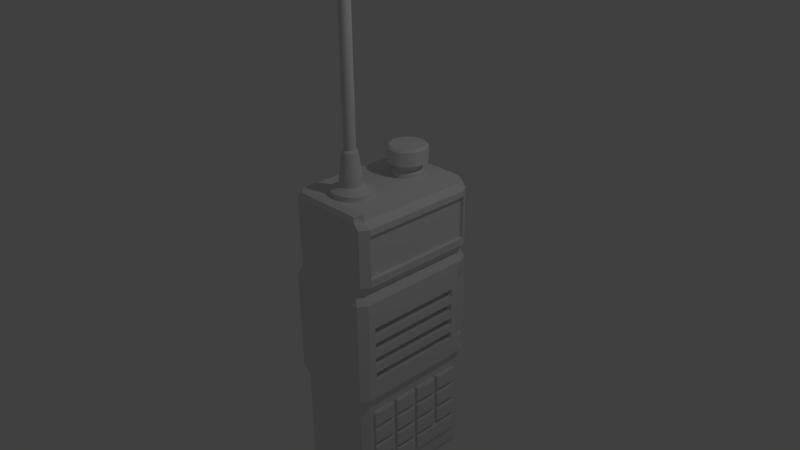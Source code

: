 # Source: radiomilitar.blend  (saved by Blender 2.65.0; exported with 4.5.12 LTS)
import bpy
from mathutils import Matrix  # noqa: F401  (used for matrix-valued properties, if any)

bpy.ops.wm.read_factory_settings(use_empty=True)
scene = bpy.context.scene
scene.name = 'Scene'

# ---- collections
col_collection_1 = bpy.data.collections.new('Collection 1'); scene.collection.children.link(col_collection_1)

# ---- materials (node trees are filled in below, after node groups)
mat_material = bpy.data.materials.new('Material')
mat_material.alpha_threshold = 0.0
mat_material.use_transparent_shadow = False
mat_material.roughness = 0.5
mat_material.line_color = (0.0, 0.0, 0.0, 1.0)

# ---- material node trees

# ---- world
world_world = bpy.data.worlds.new('World'); scene.world = world_world
world_world.color = (0.05088, 0.05088, 0.05088)
world_world.use_sun_shadow = False
world_world.sun_shadow_jitter_overblur = 0.0
world_world.cycles.sampling_method = 'MANUAL'
world_world.cycles.sample_map_resolution = 256

# ---- cameras
cam_camera = bpy.data.cameras.new('Camera')
cam_camera.clip_end = 100.0
cam_camera.lens = 35.0
cam_camera.sensor_width = 32.0
cam_camera.sensor_height = 18.0
cam_camera.ortho_scale = 7.314
cam_camera.dof.focus_distance = 0.0
cam_camera.dof.aperture_fstop = 128.0

# ---- lights
light_lamp = bpy.data.lights.new('Lamp', 'POINT')
light_lamp.transmission_factor = 0.0
light_lamp.cutoff_distance = 30.0
light_lamp.energy = 100.0
light_lamp.shadow_buffer_clip_start = 1.001
light_lamp.shadow_soft_size = 0.1
light_lamp.shadow_maximum_resolution = 0.006
light_lamp.use_absolute_resolution = True
light_lamp.cycles.use_multiple_importance_sampling = False

# ---- meshes
me_cube_003 = bpy.data.meshes.new('Cube.003')
me_cube_003.from_pydata([(-0.4332, -0.1553, -1.0), (-0.4332, 0.6309, -1.0), (1.567, 0.6309, -1.0), (1.567, -0.1553, -1.0), (-0.4332, -0.1553, 1.0), (-0.4332, 0.6309, 1.0), (1.567, 0.6309, 1.0), (1.567, -0.1553, 1.0), (-0.4332, 0.7525, 0.8194), (-0.4332, -0.1553, 0.8194), (1.567, 0.7525, 0.8194), (1.567, -0.1553, 0.8194), (-0.4332, -0.1553, -0.8125), (1.567, -0.1553, -0.8125), (1.567, 0.7525, -0.8125), (-0.4332, 0.7525, -0.8125), (1.402, 0.7425, 1.0), (1.402, 0.7425, -1.0), (1.402, -0.1553, 1.0), (1.402, -0.1553, -1.0), (1.402, 0.8641, 0.8194), (1.402, -0.1553, 0.8194), (1.402, -0.1553, -0.8125), (1.402, 0.8641, -0.8125), (-0.2691, 0.8641, -0.8125), (-0.2691, 0.8641, 0.8194), (-0.2691, -0.1553, 1.0), (-0.2691, 0.7425, -1.0), (-0.2691, -0.1553, -0.8125), (-0.2691, -0.1553, 0.8194), (-0.2691, -0.1553, -1.0), (-0.2691, 0.7425, 1.0), (-2.745, -0.1553, -1.0), (-2.745, 0.6309, -1.0), (-0.7448, 0.6309, -1.0), (-0.7448, -0.1553, -1.0), (-2.745, -0.1553, 1.0), (-2.745, 0.6309, 1.0), (-0.7448, 0.6309, 1.0), (-0.7448, -0.1553, 1.0), (-2.745, 0.7525, 0.8194), (-2.745, -0.1553, 0.8194), (-0.7448, 0.7525, 0.8194), (-0.7448, -0.1553, 0.8194), (-2.745, -0.1553, -0.8125), (-0.7448, -0.1553, -0.8125), (-0.7448, 0.7525, -0.8125), (-2.745, 0.7525, -0.8125), (-0.9093, 0.7425, 1.0), (-0.9093, 0.7425, -1.0), (-0.9093, -0.1553, 1.0), (-0.9093, -0.1553, -1.0), (-0.9093, 0.8641, 0.8194), (-0.9093, -0.1553, 0.8194), (-0.9093, -0.1553, -0.8125), (-0.9093, 0.8641, -0.8125), (-2.581, 0.8641, -0.8125), (-2.581, 0.8641, 0.8194), (-2.581, -0.1553, 1.0), (-2.581, 0.7425, -1.0), (-2.581, -0.1553, -0.8125), (-2.581, -0.1553, 0.8194), (-2.581, -0.1553, -1.0), (-2.581, 0.7425, 1.0), (-5.024, -0.1553, -1.0), (-5.024, 0.6309, -1.0), (-3.024, 0.6309, -1.0), (-3.024, -0.1553, -1.0), (-5.024, -0.1553, 1.0), (-5.024, 0.6309, 1.0), (-3.024, 0.6309, 1.0), (-3.024, -0.1553, 1.0), (-5.024, 0.7525, 0.8194), (-5.024, -0.1553, 0.8194), (-3.024, 0.7525, 0.8194), (-3.024, -0.1553, 0.8194), (-5.024, -0.1553, -0.8125), (-3.024, -0.1553, -0.8125), (-3.024, 0.7525, -0.8125), (-5.024, 0.7525, -0.8125), (-3.189, 0.7425, 1.0), (-3.189, 0.7425, -1.0), (-3.189, -0.1553, 1.0), (-3.189, -0.1553, -1.0), (-3.189, 0.8641, 0.8194), (-3.189, -0.1553, 0.8194), (-3.189, -0.1553, -0.8125), (-3.189, 0.8641, -0.8125), (-4.86, 0.8641, -0.8125), (-4.86, 0.8641, 0.8194), (-4.86, -0.1553, 1.0), (-4.86, 0.7425, -1.0), (-4.86, -0.1553, -0.8125), (-4.86, -0.1553, 0.8194), (-4.86, -0.1553, -1.0), (-4.86, 0.7425, 1.0), (-7.332, -0.1553, -1.0), (-7.332, 0.6309, -1.0), (-5.332, 0.6309, -1.0), (-5.332, -0.1553, -1.0), (-7.332, -0.1553, 1.0), (-7.332, 0.6309, 1.0), (-5.332, 0.6309, 1.0), (-5.332, -0.1553, 1.0), (-7.332, 0.7525, 0.8194), (-7.332, -0.1553, 0.8194), (-5.332, 0.7525, 0.8194), (-5.332, -0.1553, 0.8194), (-7.332, -0.1553, -0.8125), (-5.332, -0.1553, -0.8125), (-5.332, 0.7525, -0.8125), (-7.332, 0.7525, -0.8125), (-5.497, 0.7425, 1.0), (-5.497, 0.7425, -1.0), (-5.497, -0.1553, 1.0), (-5.497, -0.1553, -1.0), (-5.497, 0.8641, 0.8194), (-5.497, -0.1553, 0.8194), (-5.497, -0.1553, -0.8125), (-5.497, 0.8641, -0.8125), (-7.168, 0.8641, -0.8125), (-7.168, 0.8641, 0.8194), (-7.168, -0.1553, 1.0), (-7.168, 0.7425, -1.0), (-7.168, -0.1553, -0.8125), (-7.168, -0.1553, 0.8194), (-7.168, -0.1553, -1.0), (-7.168, 0.7425, 1.0), (-0.4332, -0.1553, -3.45), (-0.4332, 0.6309, -3.45), (1.567, 0.6309, -3.45), (1.567, -0.1553, -3.45), (-0.4332, -0.1553, -1.45), (-0.4332, 0.6309, -1.45), (1.567, 0.6309, -1.45), (1.567, -0.1553, -1.45), (-0.4332, 0.7525, -1.631), (-0.4332, -0.1553, -1.631), (1.567, 0.7525, -1.631), (1.567, -0.1553, -1.631), (-0.4332, -0.1553, -3.263), (1.567, -0.1553, -3.263), (1.567, 0.7525, -3.263), (-0.4332, 0.7525, -3.263), (1.402, 0.7425, -1.45), (1.402, 0.7425, -3.45), (1.402, -0.1553, -1.45), (1.402, -0.1553, -3.45), (1.402, 0.8641, -1.631), (1.402, -0.1553, -1.631), (1.402, -0.1553, -3.263), (1.402, 0.8641, -3.263), (-0.2691, 0.8641, -3.263), (-0.2691, 0.8641, -1.631), (-0.2691, -0.1553, -1.45), (-0.2691, 0.7425, -3.45), (-0.2691, -0.1553, -3.263), (-0.2691, -0.1553, -1.631), (-0.2691, -0.1553, -3.45), (-0.2691, 0.7425, -1.45), (-2.745, -0.1553, -3.45), (-2.745, 0.6309, -3.45), (-0.7448, 0.6309, -3.45), (-0.7448, -0.1553, -3.45), (-2.745, -0.1553, -1.45), (-2.745, 0.6309, -1.45), (-0.7448, 0.6309, -1.45), (-0.7448, -0.1553, -1.45), (-2.745, 0.7525, -1.631), (-2.745, -0.1553, -1.631), (-0.7448, 0.7525, -1.631), (-0.7448, -0.1553, -1.631), (-2.745, -0.1553, -3.263), (-0.7448, -0.1553, -3.263), (-0.7448, 0.7525, -3.263), (-2.745, 0.7525, -3.263), (-0.9093, 0.7425, -1.45), (-0.9093, 0.7425, -3.45), (-0.9093, -0.1553, -1.45), (-0.9093, -0.1553, -3.45), (-0.9093, 0.8641, -1.631), (-0.9093, -0.1553, -1.631), (-0.9093, -0.1553, -3.263), (-0.9093, 0.8641, -3.263), (-2.581, 0.8641, -3.263), (-2.581, 0.8641, -1.631), (-2.581, -0.1553, -1.45), (-2.581, 0.7425, -3.45), (-2.581, -0.1553, -3.263), (-2.581, -0.1553, -1.631), (-2.581, -0.1553, -3.45), (-2.581, 0.7425, -1.45), (-5.024, -0.1553, -3.45), (-5.024, 0.6309, -3.45), (-3.024, 0.6309, -3.45), (-3.024, -0.1553, -3.45), (-5.024, -0.1553, -1.45), (-5.024, 0.6309, -1.45), (-3.024, 0.6309, -1.45), (-3.024, -0.1553, -1.45), (-5.024, 0.7525, -1.631), (-5.024, -0.1553, -1.631), (-3.024, 0.7525, -1.631), (-3.024, -0.1553, -1.631), (-5.024, -0.1553, -3.263), (-3.024, -0.1553, -3.263), (-3.024, 0.7525, -3.263), (-5.024, 0.7525, -3.263), (-3.189, 0.7425, -1.45), (-3.189, 0.7425, -3.45), (-3.189, -0.1553, -1.45), (-3.189, -0.1553, -3.45), (-3.189, 0.8641, -1.631), (-3.189, -0.1553, -1.631), (-3.189, -0.1553, -3.263), (-3.189, 0.8641, -3.263), (-4.86, 0.8641, -3.263), (-4.86, 0.8641, -1.631), (-4.86, -0.1553, -1.45), (-4.86, 0.7425, -3.45), (-4.86, -0.1553, -3.263), (-4.86, -0.1553, -1.631), (-4.86, -0.1553, -3.45), (-4.86, 0.7425, -1.45), (-7.332, -0.1553, -3.45), (-7.332, 0.6309, -3.45), (-5.332, 0.6309, -3.45), (-5.332, -0.1553, -3.45), (-7.332, -0.1553, -1.45), (-7.332, 0.6309, -1.45), (-5.332, 0.6309, -1.45), (-5.332, -0.1553, -1.45), (-7.332, 0.7525, -1.631), (-7.332, -0.1553, -1.631), (-5.332, 0.7525, -1.631), (-5.332, -0.1553, -1.631), (-7.332, -0.1553, -3.263), (-5.332, -0.1553, -3.263), (-5.332, 0.7525, -3.263), (-7.332, 0.7525, -3.263), (-5.497, 0.7425, -1.45), (-5.497, 0.7425, -3.45), (-5.497, -0.1553, -1.45), (-5.497, -0.1553, -3.45), (-5.497, 0.8641, -1.631), (-5.497, -0.1553, -1.631), (-5.497, -0.1553, -3.263), (-5.497, 0.8641, -3.263), (-7.168, 0.8641, -3.263), (-7.168, 0.8641, -1.631), (-7.168, -0.1553, -1.45), (-7.168, 0.7425, -3.45), (-7.168, -0.1553, -3.263), (-7.168, -0.1553, -1.631), (-7.168, -0.1553, -3.45), (-7.168, 0.7425, -1.45), (-0.4332, -0.1553, -5.86), (-0.4332, 0.6309, -5.86), (1.567, 0.6309, -5.86), (1.567, -0.1553, -5.86), (-0.4332, -0.1553, -3.86), (-0.4332, 0.6309, -3.86), (1.567, 0.6309, -3.86), (1.567, -0.1553, -3.86), (-0.4332, 0.7525, -4.04), (-0.4332, -0.1553, -4.04), (1.567, 0.7525, -4.04), (1.567, -0.1553, -4.04), (-0.4332, -0.1553, -5.672), (1.567, -0.1553, -5.672), (1.567, 0.7525, -5.672), (-0.4332, 0.7525, -5.672), (1.402, 0.7425, -3.86), (1.402, 0.7425, -5.86), (1.402, -0.1553, -3.86), (1.402, -0.1553, -5.86), (1.402, 0.8641, -4.04), (1.402, -0.1553, -4.04), (1.402, -0.1553, -5.672), (1.402, 0.8641, -5.672), (-0.2691, 0.8641, -5.672), (-0.2691, 0.8641, -4.04), (-0.2691, -0.1553, -3.86), (-0.2691, 0.7425, -5.86), (-0.2691, -0.1553, -5.672), (-0.2691, -0.1553, -4.04), (-0.2691, -0.1553, -5.86), (-0.2691, 0.7425, -3.86), (-2.745, -0.1553, -5.86), (-2.745, 0.6309, -5.86), (-0.7448, 0.6309, -5.86), (-0.7448, -0.1553, -5.86), (-2.745, -0.1553, -3.86), (-2.745, 0.6309, -3.86), (-0.7448, 0.6309, -3.86), (-0.7448, -0.1553, -3.86), (-2.745, 0.7525, -4.04), (-2.745, -0.1553, -4.04), (-0.7448, 0.7525, -4.04), (-0.7448, -0.1553, -4.04), (-2.745, -0.1553, -5.672), (-0.7448, -0.1553, -5.672), (-0.7448, 0.7525, -5.672), (-2.745, 0.7525, -5.672), (-0.9093, 0.7425, -3.86), (-0.9093, 0.7425, -5.86), (-0.9093, -0.1553, -3.86), (-0.9093, -0.1553, -5.86), (-0.9093, 0.8641, -4.04), (-0.9093, -0.1553, -4.04), (-0.9093, -0.1553, -5.672), (-0.9093, 0.8641, -5.672), (-2.581, 0.8641, -5.672), (-2.581, 0.8641, -4.04), (-2.581, -0.1553, -3.86), (-2.581, 0.7425, -5.86), (-2.581, -0.1553, -5.672), (-2.581, -0.1553, -4.04), (-2.581, -0.1553, -5.86), (-2.581, 0.7425, -3.86), (-5.024, -0.1553, -5.86), (-5.024, 0.6309, -5.86), (-3.024, 0.6309, -5.86), (-3.024, -0.1553, -5.86), (-5.024, -0.1553, -3.86), (-5.024, 0.6309, -3.86), (-3.024, 0.6309, -3.86), (-3.024, -0.1553, -3.86), (-5.024, 0.7525, -4.04), (-5.024, -0.1553, -4.04), (-3.024, 0.7525, -4.04), (-3.024, -0.1553, -4.04), (-5.024, -0.1553, -5.672), (-3.024, -0.1553, -5.672), (-3.024, 0.7525, -5.672), (-5.024, 0.7525, -5.672), (-3.189, 0.7425, -3.86), (-3.189, 0.7425, -5.86), (-3.189, -0.1553, -3.86), (-3.189, -0.1553, -5.86), (-3.189, 0.8641, -4.04), (-3.189, -0.1553, -4.04), (-3.189, -0.1553, -5.672), (-3.189, 0.8641, -5.672), (-4.86, 0.8641, -5.672), (-4.86, 0.8641, -4.04), (-4.86, -0.1553, -3.86), (-4.86, 0.7425, -5.86), (-4.86, -0.1553, -5.672), (-4.86, -0.1553, -4.04), (-4.86, -0.1553, -5.86), (-4.86, 0.7425, -3.86), (-7.332, -0.1553, -5.86), (-7.332, 0.6309, -5.86), (-5.332, 0.6309, -5.86), (-5.332, -0.1553, -5.86), (-7.332, -0.1553, -3.86), (-7.332, 0.6309, -3.86), (-5.332, 0.6309, -3.86), (-5.332, -0.1553, -3.86), (-7.332, 0.7525, -4.04), (-7.332, -0.1553, -4.04), (-5.332, 0.7525, -4.04), (-5.332, -0.1553, -4.04), (-7.332, -0.1553, -5.672), (-5.332, -0.1553, -5.672), (-5.332, 0.7525, -5.672), (-7.332, 0.7525, -5.672), (-5.497, 0.7425, -3.86), (-5.497, 0.7425, -5.86), (-5.497, -0.1553, -3.86), (-5.497, -0.1553, -5.86), (-5.497, 0.8641, -4.04), (-5.497, -0.1553, -4.04), (-5.497, -0.1553, -5.672), (-5.497, 0.8641, -5.672), (-7.168, 0.8641, -5.672), (-7.168, 0.8641, -4.04), (-7.168, -0.1553, -3.86), (-7.168, 0.7425, -5.86), (-7.168, -0.1553, -5.672), (-7.168, -0.1553, -4.04), (-7.168, -0.1553, -5.86), (-7.168, 0.7425, -3.86), (-0.4332, -0.1553, -8.235), (-0.4332, 0.6309, -8.235), (1.567, 0.6309, -8.235), (1.567, -0.1553, -8.235), (-0.4332, -0.1553, -6.235), (-0.4332, 0.6309, -6.235), (1.567, 0.6309, -6.235), (1.567, -0.1553, -6.235), (-0.4332, 0.7525, -6.415), (-0.4332, -0.1553, -6.415), (1.567, 0.7525, -6.415), (1.567, -0.1553, -6.415), (-0.4332, -0.1553, -8.047), (1.567, -0.1553, -8.047), (1.567, 0.7525, -8.047), (-0.4332, 0.7525, -8.047), (1.402, 0.7425, -6.235), (1.402, 0.7425, -8.235), (1.402, -0.1553, -6.235), (1.402, -0.1553, -8.235), (1.402, 0.8641, -6.415), (1.402, -0.1553, -6.415), (1.402, -0.1553, -8.047), (1.402, 0.8641, -8.047), (-0.2691, 0.8641, -8.047), (-0.2691, 0.8641, -6.415), (-0.2691, -0.1553, -6.235), (-0.2691, 0.7425, -8.235), (-0.2691, -0.1553, -8.047), (-0.2691, -0.1553, -6.415), (-0.2691, -0.1553, -8.235), (-0.2691, 0.7425, -6.235), (-2.745, -0.1553, -8.235), (-2.745, 0.6309, -8.235), (-0.7448, 0.6309, -8.235), (-0.7448, -0.1553, -8.235), (-2.745, -0.1553, -6.235), (-2.745, 0.6309, -6.235), (-0.7448, 0.6309, -6.235), (-0.7448, -0.1553, -6.235), (-2.745, 0.7525, -6.415), (-2.745, -0.1553, -6.415), (-0.7448, 0.7525, -6.415), (-0.7448, -0.1553, -6.415), (-2.745, -0.1553, -8.047), (-0.7448, -0.1553, -8.047), (-0.7448, 0.7525, -8.047), (-2.745, 0.7525, -8.047), (-0.9093, 0.7425, -6.235), (-0.9093, 0.7425, -8.235), (-0.9093, -0.1553, -6.235), (-0.9093, -0.1553, -8.235), (-0.9093, 0.8641, -6.415), (-0.9093, -0.1553, -6.415), (-0.9093, -0.1553, -8.047), (-0.9093, 0.8641, -8.047), (-2.581, 0.8641, -8.047), (-2.581, 0.8641, -6.415), (-2.581, -0.1553, -6.235), (-2.581, 0.7425, -8.235), (-2.581, -0.1553, -8.047), (-2.581, -0.1553, -6.415), (-2.581, -0.1553, -8.235), (-2.581, 0.7425, -6.235), (-7.283, -0.1553, -8.235), (-7.283, 0.6309, -8.235), (-3.053, 0.6309, -8.235), (-3.053, -0.1553, -8.235), (-7.283, -0.1553, -6.235), (-7.283, 0.6309, -6.235), (-3.053, 0.6309, -6.235), (-3.053, -0.1553, -6.235), (-7.283, 0.7525, -6.415), (-7.283, -0.1553, -6.415), (-3.053, 0.7525, -6.415), (-3.053, -0.1553, -6.415), (-7.283, -0.1553, -8.047), (-3.053, -0.1553, -8.047), (-3.053, 0.7525, -8.047), (-7.283, 0.7525, -8.047), (-3.4, 0.7425, -6.235), (-3.4, 0.7425, -8.235), (-3.4, -0.1553, -6.235), (-3.4, -0.1553, -8.235), (-3.4, 0.8641, -6.415), (-3.4, -0.1553, -6.415), (-3.4, -0.1553, -8.047), (-3.4, 0.8641, -8.047), (-6.935, 0.8641, -8.047), (-6.935, 0.8641, -6.415), (-6.935, -0.1553, -6.235), (-6.935, 0.7425, -8.235), (-6.935, -0.1553, -8.047), (-6.935, -0.1553, -6.415), (-6.935, -0.1553, -8.235), (-6.935, 0.7425, -6.235)], [], [(12, 15, 1, 0), (23, 14, 2, 17), (14, 13, 3, 2), (28, 12, 0, 30), (19, 17, 2, 3), (26, 31, 5, 4), (4, 5, 8, 9), (16, 6, 10, 20), (6, 7, 11, 10), (26, 4, 9, 29), (10, 11, 13, 14), (29, 9, 12, 28), (20, 10, 14, 23), (9, 8, 15, 12), (24, 23, 17, 27), (13, 22, 19, 3), (30, 27, 17, 19), (7, 6, 16, 18), (31, 16, 20, 25), (7, 18, 21, 11), (11, 21, 22, 13), (25, 20, 23, 24), (8, 25, 24, 15), (22, 28, 30, 19), (21, 29, 28, 22), (18, 26, 29, 21), (18, 16, 31, 26), (15, 24, 27, 1), (5, 31, 25, 8), (0, 1, 27, 30), (44, 47, 33, 32), (55, 46, 34, 49), (46, 45, 35, 34), (60, 44, 32, 62), (51, 49, 34, 35), (58, 63, 37, 36), (36, 37, 40, 41), (48, 38, 42, 52), (38, 39, 43, 42), (58, 36, 41, 61), (42, 43, 45, 46), (61, 41, 44, 60), (52, 42, 46, 55), (41, 40, 47, 44), (56, 55, 49, 59), (45, 54, 51, 35), (62, 59, 49, 51), (39, 38, 48, 50), (63, 48, 52, 57), (39, 50, 53, 43), (43, 53, 54, 45), (57, 52, 55, 56), (40, 57, 56, 47), (54, 60, 62, 51), (53, 61, 60, 54), (50, 58, 61, 53), (50, 48, 63, 58), (47, 56, 59, 33), (37, 63, 57, 40), (32, 33, 59, 62), (76, 79, 65, 64), (87, 78, 66, 81), (78, 77, 67, 66), (92, 76, 64, 94), (83, 81, 66, 67), (90, 95, 69, 68), (68, 69, 72, 73), (80, 70, 74, 84), (70, 71, 75, 74), (90, 68, 73, 93), (74, 75, 77, 78), (93, 73, 76, 92), (84, 74, 78, 87), (73, 72, 79, 76), (88, 87, 81, 91), (77, 86, 83, 67), (94, 91, 81, 83), (71, 70, 80, 82), (95, 80, 84, 89), (71, 82, 85, 75), (75, 85, 86, 77), (89, 84, 87, 88), (72, 89, 88, 79), (86, 92, 94, 83), (85, 93, 92, 86), (82, 90, 93, 85), (82, 80, 95, 90), (79, 88, 91, 65), (69, 95, 89, 72), (64, 65, 91, 94), (108, 111, 97, 96), (119, 110, 98, 113), (110, 109, 99, 98), (124, 108, 96, 126), (115, 113, 98, 99), (122, 127, 101, 100), (100, 101, 104, 105), (112, 102, 106, 116), (102, 103, 107, 106), (122, 100, 105, 125), (106, 107, 109, 110), (125, 105, 108, 124), (116, 106, 110, 119), (105, 104, 111, 108), (120, 119, 113, 123), (109, 118, 115, 99), (126, 123, 113, 115), (103, 102, 112, 114), (127, 112, 116, 121), (103, 114, 117, 107), (107, 117, 118, 109), (121, 116, 119, 120), (104, 121, 120, 111), (118, 124, 126, 115), (117, 125, 124, 118), (114, 122, 125, 117), (114, 112, 127, 122), (111, 120, 123, 97), (101, 127, 121, 104), (96, 97, 123, 126), (140, 143, 129, 128), (151, 142, 130, 145), (142, 141, 131, 130), (156, 140, 128, 158), (147, 145, 130, 131), (154, 159, 133, 132), (132, 133, 136, 137), (144, 134, 138, 148), (134, 135, 139, 138), (154, 132, 137, 157), (138, 139, 141, 142), (157, 137, 140, 156), (148, 138, 142, 151), (137, 136, 143, 140), (152, 151, 145, 155), (141, 150, 147, 131), (158, 155, 145, 147), (135, 134, 144, 146), (159, 144, 148, 153), (135, 146, 149, 139), (139, 149, 150, 141), (153, 148, 151, 152), (136, 153, 152, 143), (150, 156, 158, 147), (149, 157, 156, 150), (146, 154, 157, 149), (146, 144, 159, 154), (143, 152, 155, 129), (133, 159, 153, 136), (128, 129, 155, 158), (172, 175, 161, 160), (183, 174, 162, 177), (174, 173, 163, 162), (188, 172, 160, 190), (179, 177, 162, 163), (186, 191, 165, 164), (164, 165, 168, 169), (176, 166, 170, 180), (166, 167, 171, 170), (186, 164, 169, 189), (170, 171, 173, 174), (189, 169, 172, 188), (180, 170, 174, 183), (169, 168, 175, 172), (184, 183, 177, 187), (173, 182, 179, 163), (190, 187, 177, 179), (167, 166, 176, 178), (191, 176, 180, 185), (167, 178, 181, 171), (171, 181, 182, 173), (185, 180, 183, 184), (168, 185, 184, 175), (182, 188, 190, 179), (181, 189, 188, 182), (178, 186, 189, 181), (178, 176, 191, 186), (175, 184, 187, 161), (165, 191, 185, 168), (160, 161, 187, 190), (204, 207, 193, 192), (215, 206, 194, 209), (206, 205, 195, 194), (220, 204, 192, 222), (211, 209, 194, 195), (218, 223, 197, 196), (196, 197, 200, 201), (208, 198, 202, 212), (198, 199, 203, 202), (218, 196, 201, 221), (202, 203, 205, 206), (221, 201, 204, 220), (212, 202, 206, 215), (201, 200, 207, 204), (216, 215, 209, 219), (205, 214, 211, 195), (222, 219, 209, 211), (199, 198, 208, 210), (223, 208, 212, 217), (199, 210, 213, 203), (203, 213, 214, 205), (217, 212, 215, 216), (200, 217, 216, 207), (214, 220, 222, 211), (213, 221, 220, 214), (210, 218, 221, 213), (210, 208, 223, 218), (207, 216, 219, 193), (197, 223, 217, 200), (192, 193, 219, 222), (236, 239, 225, 224), (247, 238, 226, 241), (238, 237, 227, 226), (252, 236, 224, 254), (243, 241, 226, 227), (250, 255, 229, 228), (228, 229, 232, 233), (240, 230, 234, 244), (230, 231, 235, 234), (250, 228, 233, 253), (234, 235, 237, 238), (253, 233, 236, 252), (244, 234, 238, 247), (233, 232, 239, 236), (248, 247, 241, 251), (237, 246, 243, 227), (254, 251, 241, 243), (231, 230, 240, 242), (255, 240, 244, 249), (231, 242, 245, 235), (235, 245, 246, 237), (249, 244, 247, 248), (232, 249, 248, 239), (246, 252, 254, 243), (245, 253, 252, 246), (242, 250, 253, 245), (242, 240, 255, 250), (239, 248, 251, 225), (229, 255, 249, 232), (224, 225, 251, 254), (268, 271, 257, 256), (279, 270, 258, 273), (270, 269, 259, 258), (284, 268, 256, 286), (275, 273, 258, 259), (282, 287, 261, 260), (260, 261, 264, 265), (272, 262, 266, 276), (262, 263, 267, 266), (282, 260, 265, 285), (266, 267, 269, 270), (285, 265, 268, 284), (276, 266, 270, 279), (265, 264, 271, 268), (280, 279, 273, 283), (269, 278, 275, 259), (286, 283, 273, 275), (263, 262, 272, 274), (287, 272, 276, 281), (263, 274, 277, 267), (267, 277, 278, 269), (281, 276, 279, 280), (264, 281, 280, 271), (278, 284, 286, 275), (277, 285, 284, 278), (274, 282, 285, 277), (274, 272, 287, 282), (271, 280, 283, 257), (261, 287, 281, 264), (256, 257, 283, 286), (300, 303, 289, 288), (311, 302, 290, 305), (302, 301, 291, 290), (316, 300, 288, 318), (307, 305, 290, 291), (314, 319, 293, 292), (292, 293, 296, 297), (304, 294, 298, 308), (294, 295, 299, 298), (314, 292, 297, 317), (298, 299, 301, 302), (317, 297, 300, 316), (308, 298, 302, 311), (297, 296, 303, 300), (312, 311, 305, 315), (301, 310, 307, 291), (318, 315, 305, 307), (295, 294, 304, 306), (319, 304, 308, 313), (295, 306, 309, 299), (299, 309, 310, 301), (313, 308, 311, 312), (296, 313, 312, 303), (310, 316, 318, 307), (309, 317, 316, 310), (306, 314, 317, 309), (306, 304, 319, 314), (303, 312, 315, 289), (293, 319, 313, 296), (288, 289, 315, 318), (332, 335, 321, 320), (343, 334, 322, 337), (334, 333, 323, 322), (348, 332, 320, 350), (339, 337, 322, 323), (346, 351, 325, 324), (324, 325, 328, 329), (336, 326, 330, 340), (326, 327, 331, 330), (346, 324, 329, 349), (330, 331, 333, 334), (349, 329, 332, 348), (340, 330, 334, 343), (329, 328, 335, 332), (344, 343, 337, 347), (333, 342, 339, 323), (350, 347, 337, 339), (327, 326, 336, 338), (351, 336, 340, 345), (327, 338, 341, 331), (331, 341, 342, 333), (345, 340, 343, 344), (328, 345, 344, 335), (342, 348, 350, 339), (341, 349, 348, 342), (338, 346, 349, 341), (338, 336, 351, 346), (335, 344, 347, 321), (325, 351, 345, 328), (320, 321, 347, 350), (364, 367, 353, 352), (375, 366, 354, 369), (366, 365, 355, 354), (380, 364, 352, 382), (371, 369, 354, 355), (378, 383, 357, 356), (356, 357, 360, 361), (368, 358, 362, 372), (358, 359, 363, 362), (378, 356, 361, 381), (362, 363, 365, 366), (381, 361, 364, 380), (372, 362, 366, 375), (361, 360, 367, 364), (376, 375, 369, 379), (365, 374, 371, 355), (382, 379, 369, 371), (359, 358, 368, 370), (383, 368, 372, 377), (359, 370, 373, 363), (363, 373, 374, 365), (377, 372, 375, 376), (360, 377, 376, 367), (374, 380, 382, 371), (373, 381, 380, 374), (370, 378, 381, 373), (370, 368, 383, 378), (367, 376, 379, 353), (357, 383, 377, 360), (352, 353, 379, 382), (396, 399, 385, 384), (407, 398, 386, 401), (398, 397, 387, 386), (412, 396, 384, 414), (403, 401, 386, 387), (410, 415, 389, 388), (388, 389, 392, 393), (400, 390, 394, 404), (390, 391, 395, 394), (410, 388, 393, 413), (394, 395, 397, 398), (413, 393, 396, 412), (404, 394, 398, 407), (393, 392, 399, 396), (408, 407, 401, 411), (397, 406, 403, 387), (414, 411, 401, 403), (391, 390, 400, 402), (415, 400, 404, 409), (391, 402, 405, 395), (395, 405, 406, 397), (409, 404, 407, 408), (392, 409, 408, 399), (406, 412, 414, 403), (405, 413, 412, 406), (402, 410, 413, 405), (402, 400, 415, 410), (399, 408, 411, 385), (389, 415, 409, 392), (384, 385, 411, 414), (428, 431, 417, 416), (439, 430, 418, 433), (430, 429, 419, 418), (444, 428, 416, 446), (435, 433, 418, 419), (442, 447, 421, 420), (420, 421, 424, 425), (432, 422, 426, 436), (422, 423, 427, 426), (442, 420, 425, 445), (426, 427, 429, 430), (445, 425, 428, 444), (436, 426, 430, 439), (425, 424, 431, 428), (440, 439, 433, 443), (429, 438, 435, 419), (446, 443, 433, 435), (423, 422, 432, 434), (447, 432, 436, 441), (423, 434, 437, 427), (427, 437, 438, 429), (441, 436, 439, 440), (424, 441, 440, 431), (438, 444, 446, 435), (437, 445, 444, 438), (434, 442, 445, 437), (434, 432, 447, 442), (431, 440, 443, 417), (421, 447, 441, 424), (416, 417, 443, 446), (460, 463, 449, 448), (471, 462, 450, 465), (462, 461, 451, 450), (476, 460, 448, 478), (467, 465, 450, 451), (474, 479, 453, 452), (452, 453, 456, 457), (464, 454, 458, 468), (454, 455, 459, 458), (474, 452, 457, 477), (458, 459, 461, 462), (477, 457, 460, 476), (468, 458, 462, 471), (457, 456, 463, 460), (472, 471, 465, 475), (461, 470, 467, 451), (478, 475, 465, 467), (455, 454, 464, 466), (479, 464, 468, 473), (455, 466, 469, 459), (459, 469, 470, 461), (473, 468, 471, 472), (456, 473, 472, 463), (470, 476, 478, 467), (469, 477, 476, 470), (466, 474, 477, 469), (466, 464, 479, 474), (463, 472, 475, 449), (453, 479, 473, 456), (448, 449, 475, 478)])
me_cube_003.use_remesh_preserve_volume = False
me_cube_003.use_remesh_preserve_attributes = False
me_cube_003.use_mirror_vertex_groups = False
me_cube_003.update()
me_cube_002 = bpy.data.meshes.new('Cube.002')
me_cube_002.from_pydata([(-1.0, -1.0, -1.0), (-1.0, 1.0, -1.0), (1.0, 1.0, -1.0), (1.0, -1.0, -1.0), (-1.0, -1.0, 1.0), (-1.0, 1.0, 1.0), (1.0, 1.0, 1.0), (1.0, -1.0, 1.0)], [], [(4, 5, 1, 0), (5, 6, 2, 1), (6, 7, 3, 2), (7, 4, 0, 3), (0, 1, 2, 3), (7, 6, 5, 4)])
me_cube_002.use_remesh_preserve_volume = False
me_cube_002.use_remesh_preserve_attributes = False
me_cube_002.use_mirror_vertex_groups = False
me_cube_002.update()
me_cube_001 = bpy.data.meshes.new('Cube.001')
me_cube_001.from_pydata([(-1.0, -0.1553, -1.0), (-1.0, 0.6309, -1.0), (1.0, 0.6309, -1.0), (1.0, -0.1553, -1.0), (-1.0, -0.1553, 1.0), (-1.0, 0.6309, 1.0), (1.0, 0.6309, 1.0), (1.0, -0.1553, 1.0), (-1.0, 0.7525, 0.8194), (-1.0, -0.1553, 0.8194), (1.0, 0.7525, 0.8194), (1.0, -0.1553, 0.8194), (-1.0, -0.1553, -0.8125), (1.0, -0.1553, -0.8125), (1.0, 0.7525, -0.8125), (-1.0, 0.7525, -0.8125), (0.8355, 0.7425, 1.0), (0.8355, 0.7425, -1.0), (0.8355, -0.1553, 1.0), (0.8355, -0.1553, -1.0), (0.8355, 0.8641, 0.8194), (0.8355, -0.1553, 0.8194), (0.8355, -0.1553, -0.8125), (0.8355, 0.8641, -0.8125), (-0.8358, 0.8641, -0.8125), (-0.8358, 0.8641, 0.8194), (-0.8358, -0.1553, 1.0), (-0.8358, 0.7425, -1.0), (-0.8358, -0.1553, -0.8125), (-0.8358, -0.1553, 0.8194), (-0.8358, -0.1553, -1.0), (-0.8358, 0.7425, 1.0), (0.02992, -2.352, 5.122), (-0.007514, -2.348, 5.122), (-0.007514, -2.014, 3.744), (-0.007514, -2.246, 4.463), (0.09873, -2.024, 3.744), (0.04721, -2.252, 4.463), (0.2009, -2.056, 3.744), (0.09984, -2.27, 4.463), (0.295, -2.107, 3.744), (0.1483, -2.3, 4.463), (0.3776, -2.177, 3.744), (0.1908, -2.341, 4.463), (0.4453, -2.261, 3.744), (0.2257, -2.39, 4.463), (0.4956, -2.357, 3.744), (0.2517, -2.446, 4.463), (0.5266, -2.461, 3.744), (0.2676, -2.507, 4.463), (0.5371, -2.57, 3.744), (0.273, -2.57, 4.463), (0.5266, -2.678, 3.744), (0.2676, -2.633, 4.463), (0.4956, -2.782, 3.744), (0.2517, -2.694, 4.463), (0.4453, -2.879, 3.744), (0.2257, -2.75, 4.463), (0.3776, -2.963, 3.744), (0.1908, -2.799, 4.463), (0.295, -3.032, 3.744), (0.1483, -2.839, 4.463), (0.2009, -3.083, 3.744), (0.09984, -2.869, 4.463), (0.09873, -3.115, 3.744), (0.04721, -2.888, 4.463), (-0.007514, -3.126, 3.744), (-0.007514, -2.894, 4.463), (-0.1138, -3.115, 3.744), (-0.06224, -2.888, 4.463), (-0.2159, -3.083, 3.744), (-0.1149, -2.869, 4.463), (-0.3101, -3.032, 3.744), (-0.1634, -2.839, 4.463), (-0.3926, -2.963, 3.744), (-0.2059, -2.799, 4.463), (-0.4603, -2.879, 3.744), (-0.2408, -2.75, 4.463), (-0.5107, -2.782, 3.744), (-0.2667, -2.694, 4.463), (-0.5416, -2.678, 3.744), (-0.2826, -2.633, 4.463), (-0.5521, -2.57, 3.744), (-0.288, -2.57, 4.463), (-0.5416, -2.461, 3.744), (-0.2826, -2.507, 4.463), (-0.5107, -2.357, 3.744), (-0.2667, -2.446, 4.463), (-0.4603, -2.261, 3.744), (-0.2408, -2.39, 4.463), (-0.3926, -2.177, 3.744), (-0.2059, -2.341, 4.463), (-0.3101, -2.107, 3.744), (-0.1634, -2.3, 4.463), (-0.2159, -2.056, 3.744), (-0.1149, -2.27, 4.463), (-0.1138, -2.024, 3.744), (-0.06224, -2.252, 4.463), (0.06591, -2.365, 5.122), (0.09908, -2.385, 5.122), (0.1282, -2.413, 5.122), (0.152, -2.447, 5.122), (0.1697, -2.485, 5.122), (0.1807, -2.526, 5.122), (0.1844, -2.57, 5.122), (0.1807, -2.613, 5.122), (0.1697, -2.655, 5.122), (0.152, -2.693, 5.122), (0.1282, -2.726, 5.122), (0.09908, -2.754, 5.122), (0.06591, -2.774, 5.122), (0.02992, -2.787, 5.122), (-0.007514, -2.791, 5.122), (-0.04495, -2.787, 5.122), (-0.08094, -2.774, 5.122), (-0.1141, -2.754, 5.122), (-0.1432, -2.726, 5.122), (-0.167, -2.693, 5.122), (-0.1848, -2.655, 5.122), (-0.1957, -2.613, 5.122), (-0.1994, -2.57, 5.122), (-0.1957, -2.526, 5.122), (-0.1848, -2.485, 5.122), (-0.167, -2.447, 5.122), (-0.1432, -2.413, 5.122), (-0.1141, -2.385, 5.122), (-0.08094, -2.365, 5.122), (-0.04495, -2.352, 5.122), (0.02162, -2.401, 5.171), (-0.007514, -2.397, 5.171), (0.04963, -2.41, 5.171), (0.07545, -2.426, 5.171), (0.09808, -2.448, 5.171), (0.1166, -2.474, 5.171), (0.1304, -2.504, 5.171), (0.1389, -2.536, 5.171), (0.1418, -2.57, 5.171), (0.1389, -2.603, 5.171), (0.1304, -2.636, 5.171), (0.1166, -2.666, 5.171), (0.09808, -2.692, 5.171), (0.07545, -2.713, 5.171), (0.04963, -2.729, 5.171), (0.02162, -2.739, 5.171), (-0.007514, -2.742, 5.171), (-0.03665, -2.739, 5.171), (-0.06466, -2.729, 5.171), (-0.09048, -2.713, 5.171), (-0.1131, -2.692, 5.171), (-0.1317, -2.666, 5.171), (-0.1455, -2.636, 5.171), (-0.154, -2.603, 5.171), (-0.1568, -2.57, 5.171), (-0.154, -2.536, 5.171), (-0.1455, -2.504, 5.171), (-0.1317, -2.474, 5.171), (-0.1131, -2.448, 5.171), (-0.09048, -2.426, 5.171), (-0.06466, -2.41, 5.171), (-0.03665, -2.401, 5.171), (0.02162, -2.401, 12.35), (-0.007514, -2.397, 12.35), (0.04963, -2.41, 12.35), (0.07545, -2.426, 12.35), (0.09808, -2.448, 12.35), (0.1166, -2.474, 12.35), (0.1304, -2.504, 12.35), (0.1389, -2.536, 12.35), (0.1418, -2.57, 12.35), (0.1389, -2.603, 12.35), (0.1304, -2.636, 12.35), (0.1166, -2.666, 12.35), (0.09808, -2.692, 12.35), (0.07545, -2.713, 12.35), (0.04963, -2.729, 12.35), (0.02162, -2.739, 12.35), (-0.007514, -2.742, 12.35), (-0.03665, -2.739, 12.35), (-0.06466, -2.729, 12.35), (-0.09048, -2.713, 12.35), (-0.1131, -2.692, 12.35), (-0.1317, -2.666, 12.35), (-0.1455, -2.636, 12.35), (-0.154, -2.603, 12.35), (-0.1568, -2.57, 12.35), (-0.154, -2.536, 12.35), (-0.1455, -2.504, 12.35), (-0.1317, -2.474, 12.35), (-0.1131, -2.448, 12.35), (-0.09048, -2.426, 12.35), (-0.06466, -2.41, 12.35), (-0.03665, -2.401, 12.35), (0.03, -2.352, 12.45), (-0.007514, -2.348, 12.45), (0.06608, -2.364, 12.45), (0.09933, -2.385, 12.45), (0.1285, -2.413, 12.45), (0.1524, -2.446, 12.45), (0.1702, -2.485, 12.45), (0.1811, -2.526, 12.45), (0.1848, -2.57, 12.45), (0.1811, -2.613, 12.45), (0.1702, -2.655, 12.45), (0.1524, -2.693, 12.45), (0.1285, -2.727, 12.45), (0.09933, -2.754, 12.45), (0.06608, -2.775, 12.45), (0.03, -2.788, 12.45), (-0.007514, -2.792, 12.45), (-0.04503, -2.788, 12.45), (-0.08111, -2.775, 12.45), (-0.1144, -2.754, 12.45), (-0.1435, -2.727, 12.45), (-0.1674, -2.693, 12.45), (-0.1852, -2.655, 12.45), (-0.1961, -2.613, 12.45), (-0.1998, -2.57, 12.45), (-0.1961, -2.526, 12.45), (-0.1852, -2.485, 12.45), (-0.1674, -2.446, 12.45), (-0.1435, -2.413, 12.45), (-0.1144, -2.385, 12.45), (-0.08111, -2.364, 12.45), (-0.04503, -2.352, 12.45), (0.03001, -2.352, 13.4), (-0.007512, -2.348, 13.4), (0.06608, -2.364, 13.4), (0.09933, -2.385, 13.4), (0.1285, -2.413, 13.4), (0.1524, -2.446, 13.4), (0.1702, -2.485, 13.4), (0.1811, -2.526, 13.4), (0.1848, -2.57, 13.4), (0.1811, -2.613, 13.4), (0.1702, -2.655, 13.4), (0.1524, -2.693, 13.4), (0.1285, -2.727, 13.4), (0.09933, -2.754, 13.4), (0.06608, -2.775, 13.4), (0.03001, -2.788, 13.4), (-0.007512, -2.792, 13.4), (-0.04503, -2.788, 13.4), (-0.0811, -2.775, 13.4), (-0.1144, -2.754, 13.4), (-0.1435, -2.727, 13.4), (-0.1674, -2.693, 13.4), (-0.1852, -2.655, 13.4), (-0.1961, -2.613, 13.4), (-0.1998, -2.57, 13.4), (-0.1961, -2.526, 13.4), (-0.1852, -2.485, 13.4), (-0.1674, -2.446, 13.4), (-0.1435, -2.413, 13.4), (-0.1144, -2.385, 13.4), (-0.0811, -2.364, 13.4), (-0.04503, -2.352, 13.4), (-0.007514, -2.014, 4.081), (0.09873, -2.024, 4.081), (0.2009, -2.056, 4.081), (0.295, -2.107, 4.081), (0.3776, -2.177, 4.081), (0.4453, -2.261, 4.081), (0.4956, -2.357, 4.081), (0.5266, -2.461, 4.081), (0.5371, -2.57, 4.081), (0.5266, -2.678, 4.081), (0.4956, -2.782, 4.081), (0.4453, -2.879, 4.081), (0.3776, -2.963, 4.081), (0.295, -3.032, 4.081), (0.2009, -3.083, 4.081), (0.09873, -3.115, 4.081), (-0.007514, -3.126, 4.081), (-0.1138, -3.115, 4.081), (-0.2159, -3.083, 4.081), (-0.3101, -3.032, 4.081), (-0.3926, -2.963, 4.081), (-0.4603, -2.879, 4.081), (-0.5107, -2.782, 4.081), (-0.5416, -2.678, 4.081), (-0.5521, -2.57, 4.081), (-0.5416, -2.461, 4.081), (-0.5107, -2.357, 4.081), (-0.4603, -2.261, 4.081), (-0.3926, -2.177, 4.081), (-0.3101, -2.107, 4.081), (-0.2159, -2.056, 4.081), (-0.1138, -2.024, 4.081), (0.2257, -2.75, 4.215), (0.2517, -2.694, 4.215), (0.2676, -2.633, 4.215), (0.273, -2.57, 4.215), (-0.06224, -2.252, 4.215), (-0.1149, -2.27, 4.215), (-0.1634, -2.3, 4.215), (-0.2059, -2.341, 4.215), (-0.2826, -2.633, 4.215), (-0.2667, -2.694, 4.215), (-0.2408, -2.75, 4.215), (-0.2059, -2.799, 4.215), (0.1483, -2.3, 4.215), (0.09984, -2.27, 4.215), (0.04721, -2.252, 4.215), (-0.007514, -2.246, 4.215), (0.04721, -2.888, 4.215), (0.09984, -2.869, 4.215), (0.1483, -2.839, 4.215), (0.1908, -2.799, 4.215), (-0.2408, -2.39, 4.215), (-0.2667, -2.446, 4.215), (-0.2826, -2.507, 4.215), (-0.288, -2.57, 4.215), (-0.1634, -2.839, 4.215), (-0.1149, -2.869, 4.215), (-0.06224, -2.888, 4.215), (-0.007514, -2.894, 4.215), (0.2676, -2.507, 4.215), (0.2517, -2.446, 4.215), (0.2257, -2.39, 4.215), (0.1908, -2.341, 4.215), (0.06813, -0.1329, 4.112), (0.008352, -0.126, 4.112), (0.008352, 0.000701, 3.152), (0.008352, 0.000701, 4.066), (0.08954, -0.008535, 3.152), (0.08954, -0.008535, 4.066), (0.1676, -0.03589, 3.152), (0.1676, -0.03589, 4.066), (0.2396, -0.08031, 3.152), (0.2396, -0.08031, 4.066), (0.3026, -0.1401, 3.152), (0.3026, -0.1401, 4.066), (0.3544, -0.2129, 3.152), (0.3544, -0.2129, 4.066), (0.3928, -0.296, 3.152), (0.3928, -0.296, 4.066), (0.4165, -0.3862, 3.152), (0.4165, -0.3862, 4.066), (0.4245, -0.48, 3.152), (0.4245, -0.48, 4.066), (0.4165, -0.5738, 3.152), (0.4165, -0.5738, 4.066), (0.3928, -0.6639, 3.152), (0.3928, -0.6639, 4.066), (0.3544, -0.7471, 3.152), (0.3544, -0.7471, 4.066), (0.3026, -0.8199, 3.152), (0.3026, -0.8199, 4.066), (0.2396, -0.8797, 3.152), (0.2396, -0.8797, 4.066), (0.1676, -0.9241, 3.152), (0.1676, -0.9241, 4.066), (0.08954, -0.9514, 3.152), (0.08954, -0.9514, 4.066), (0.008351, -0.9607, 3.152), (0.008351, -0.9607, 4.066), (-0.07284, -0.9514, 3.152), (-0.07284, -0.9514, 4.066), (-0.1509, -0.9241, 3.152), (-0.1509, -0.9241, 4.066), (-0.2228, -0.8797, 3.152), (-0.2228, -0.8797, 4.066), (-0.2859, -0.8199, 3.152), (-0.2859, -0.8199, 4.066), (-0.3377, -0.7471, 3.152), (-0.3377, -0.7471, 4.066), (-0.3761, -0.6639, 3.152), (-0.3761, -0.6639, 4.066), (-0.3998, -0.5738, 3.152), (-0.3998, -0.5738, 4.066), (-0.4078, -0.48, 3.152), (-0.4078, -0.48, 4.066), (-0.3998, -0.3862, 3.152), (-0.3998, -0.3862, 4.066), (-0.3761, -0.296, 3.152), (-0.3761, -0.296, 4.066), (-0.3377, -0.2129, 3.152), (-0.3377, -0.2129, 4.066), (-0.2859, -0.1401, 3.152), (-0.2859, -0.1401, 4.066), (-0.2228, -0.08031, 3.152), (-0.2228, -0.08031, 4.066), (-0.1509, -0.03589, 3.152), (-0.1509, -0.03589, 4.066), (-0.07283, -0.008535, 3.152), (-0.07283, -0.008535, 4.066), (0.1256, -0.153, 4.112), (0.1786, -0.1857, 4.112), (0.225, -0.2297, 4.112), (0.2631, -0.2834, 4.112), (0.2914, -0.3445, 4.112), (0.3089, -0.4109, 4.112), (0.3148, -0.48, 4.112), (0.3089, -0.549, 4.112), (0.2914, -0.6154, 4.112), (0.2631, -0.6766, 4.112), (0.225, -0.7303, 4.112), (0.1786, -0.7743, 4.112), (0.1256, -0.807, 4.112), (0.06813, -0.8271, 4.112), (0.008351, -0.8339, 4.112), (-0.05143, -0.8271, 4.112), (-0.1089, -0.807, 4.112), (-0.1619, -0.7743, 4.112), (-0.2083, -0.7303, 4.112), (-0.2464, -0.6766, 4.112), (-0.2747, -0.6154, 4.112), (-0.2922, -0.549, 4.112), (-0.2981, -0.48, 4.112), (-0.2922, -0.4109, 4.112), (-0.2747, -0.3445, 4.112), (-0.2464, -0.2834, 4.112), (-0.2083, -0.2297, 4.112), (-0.1619, -0.1857, 4.112), (-0.1089, -0.153, 4.112), (-0.05143, -0.1329, 4.112), (0.06813, -0.1329, 4.249), (0.008352, -0.126, 4.249), (0.1256, -0.153, 4.249), (0.1786, -0.1857, 4.249), (0.225, -0.2297, 4.249), (0.2631, -0.2834, 4.249), (0.2914, -0.3445, 4.249), (0.3089, -0.4109, 4.249), (0.3148, -0.48, 4.249), (0.3089, -0.549, 4.249), (0.2914, -0.6154, 4.249), (0.2631, -0.6766, 4.249), (0.225, -0.7303, 4.249), (0.1786, -0.7743, 4.249), (0.1256, -0.807, 4.249), (0.06813, -0.8271, 4.249), (0.008351, -0.8339, 4.249), (-0.05143, -0.8271, 4.249), (-0.1089, -0.807, 4.249), (-0.1619, -0.7743, 4.249), (-0.2083, -0.7303, 4.249), (-0.2464, -0.6766, 4.249), (-0.2747, -0.6154, 4.249), (-0.2922, -0.549, 4.249), (-0.2981, -0.48, 4.249), (-0.2922, -0.4109, 4.249), (-0.2747, -0.3445, 4.249), (-0.2464, -0.2834, 4.249), (-0.2083, -0.2297, 4.249), (-0.1619, -0.1857, 4.249), (-0.1089, -0.153, 4.249), (-0.05143, -0.1329, 4.249), (0.1088, 0.1035, 4.324), (0.008352, 0.115, 4.324), (0.2055, 0.06969, 4.324), (0.2945, 0.01471, 4.324), (0.3726, -0.05928, 4.324), (0.4366, -0.1494, 4.324), (0.4842, -0.2523, 4.324), (0.5135, -0.3639, 4.324), (0.5234, -0.48, 4.324), (0.5135, -0.5961, 4.324), (0.4842, -0.7077, 4.324), (0.4366, -0.8105, 4.324), (0.3726, -0.9007, 4.324), (0.2945, -0.9747, 4.324), (0.2055, -1.03, 4.324), (0.1088, -1.064, 4.324), (0.008351, -1.075, 4.324), (-0.09214, -1.064, 4.324), (-0.1888, -1.03, 4.324), (-0.2778, -0.9747, 4.324), (-0.3559, -0.9007, 4.324), (-0.4199, -0.8105, 4.324), (-0.4675, -0.7077, 4.324), (-0.4968, -0.5961, 4.324), (-0.5067, -0.48, 4.324), (-0.4968, -0.3639, 4.324), (-0.4675, -0.2523, 4.324), (-0.4199, -0.1494, 4.324), (-0.3559, -0.05928, 4.324), (-0.2778, 0.01471, 4.324), (-0.1888, 0.06969, 4.324), (-0.09213, 0.1035, 4.324), (0.1088, 0.1035, 4.725), (0.008352, 0.115, 4.725), (0.2055, 0.06969, 4.725), (0.2945, 0.01471, 4.725), (0.3726, -0.05928, 4.725), (0.4366, -0.1494, 4.725), (0.4842, -0.2523, 4.725), (0.5135, -0.3639, 4.725), (0.5234, -0.48, 4.725), (0.5135, -0.5961, 4.725), (0.4842, -0.7077, 4.725), (0.4366, -0.8105, 4.725), (0.3726, -0.9007, 4.725), (0.2945, -0.9747, 4.725), (0.2055, -1.03, 4.725), (0.1088, -1.064, 4.725), (0.008351, -1.075, 4.725), (-0.09214, -1.064, 4.725), (-0.1888, -1.03, 4.725), (-0.2778, -0.9747, 4.725), (-0.3559, -0.9007, 4.725), (-0.4199, -0.8105, 4.725), (-0.4675, -0.7077, 4.725), (-0.4968, -0.5961, 4.725), (-0.5067, -0.48, 4.725), (-0.4968, -0.3639, 4.725), (-0.4675, -0.2523, 4.725), (-0.4199, -0.1494, 4.725), (-0.3559, -0.05928, 4.725), (-0.2778, 0.01471, 4.725), (-0.1888, 0.06969, 4.725), (-0.09213, 0.1035, 4.725), (0.09689, 0.03418, 4.788), (0.008352, 0.04425, 4.788), (0.182, 0.004346, 4.788), (0.2605, -0.0441, 4.788), (0.3293, -0.1093, 4.788), (0.3857, -0.1887, 4.788), (0.4277, -0.2794, 4.788), (0.4535, -0.3777, 4.788), (0.4622, -0.48, 4.788), (0.4535, -0.5823, 4.788), (0.4277, -0.6806, 4.788), (0.3857, -0.7712, 4.788), (0.3293, -0.8507, 4.788), (0.2605, -0.9159, 4.788), (0.182, -0.9643, 4.788), (0.09689, -0.9942, 4.788), (0.008351, -1.004, 4.788), (-0.08019, -0.9942, 4.788), (-0.1653, -0.9643, 4.788), (-0.2438, -0.9159, 4.788), (-0.3126, -0.8507, 4.788), (-0.369, -0.7712, 4.788), (-0.411, -0.6806, 4.788), (-0.4368, -0.5823, 4.788), (-0.4455, -0.48, 4.788), (-0.4368, -0.3777, 4.788), (-0.411, -0.2794, 4.788), (-0.369, -0.1887, 4.788), (-0.3126, -0.1093, 4.788), (-0.2438, -0.0441, 4.788), (-0.1653, 0.004346, 4.788), (-0.08019, 0.03418, 4.788)], [], [(12, 15, 1, 0), (23, 14, 2, 17), (14, 13, 3, 2), (28, 12, 0, 30), (19, 17, 2, 3), (26, 31, 5, 4), (4, 5, 8, 9), (16, 6, 10, 20), (6, 7, 11, 10), (26, 4, 9, 29), (10, 11, 13, 14), (29, 9, 12, 28), (20, 10, 14, 23), (9, 8, 15, 12), (24, 23, 17, 27), (13, 22, 19, 3), (30, 27, 17, 19), (7, 6, 16, 18), (31, 16, 20, 25), (7, 18, 21, 11), (11, 21, 22, 13), (25, 20, 23, 24), (8, 25, 24, 15), (22, 28, 30, 19), (21, 29, 28, 22), (18, 26, 29, 21), (18, 16, 31, 26), (15, 24, 27, 1), (5, 31, 25, 8), (0, 1, 27, 30), (120, 119, 151, 152), (75, 73, 115, 116), (303, 35, 37, 302), (113, 112, 144, 145), (61, 59, 108, 109), (302, 37, 39, 301), (106, 105, 137, 138), (39, 37, 32, 98), (301, 39, 41, 300), (99, 98, 130, 131), (53, 51, 104, 105), (300, 41, 43, 319), (124, 123, 155, 156), (67, 65, 111, 112), (319, 43, 45, 318), (117, 116, 148, 149), (81, 79, 118, 119), (318, 45, 47, 317), (110, 109, 141, 142), (95, 93, 125, 126), (317, 47, 49, 316), (103, 102, 134, 135), (45, 43, 100, 101), (316, 49, 51, 291), (121, 120, 152, 153), (59, 57, 107, 108), (291, 51, 53, 290), (33, 127, 159, 129), (73, 71, 114, 115), (290, 53, 55, 289), (114, 113, 145, 146), (87, 85, 121, 122), (289, 55, 57, 288), (107, 106, 138, 139), (51, 49, 103, 104), (288, 57, 59, 307), (100, 99, 131, 132), (65, 63, 110, 111), (307, 59, 61, 306), (125, 124, 156, 157), (79, 77, 117, 118), (306, 61, 63, 305), (118, 117, 149, 150), (93, 91, 124, 125), (305, 63, 65, 304), (111, 110, 142, 143), (43, 41, 99, 100), (304, 65, 67, 315), (104, 103, 135, 136), (57, 55, 106, 107), (315, 67, 69, 314), (32, 33, 129, 128), (71, 69, 113, 114), (314, 69, 71, 313), (122, 121, 153, 154), (85, 83, 120, 121), (313, 71, 73, 312), (115, 114, 146, 147), (49, 47, 102, 103), (312, 73, 75, 299), (108, 107, 139, 140), (63, 61, 109, 110), (299, 75, 77, 298), (101, 100, 132, 133), (37, 35, 33, 32), (298, 77, 79, 297), (126, 125, 157, 158), (77, 75, 116, 117), (297, 79, 81, 296), (119, 118, 150, 151), (91, 89, 123, 124), (296, 81, 83, 311), (112, 111, 143, 144), (41, 39, 98, 99), (311, 83, 85, 310), (105, 104, 136, 137), (55, 53, 105, 106), (310, 85, 87, 309), (98, 32, 128, 130), (69, 67, 112, 113), (309, 87, 89, 308), (123, 122, 154, 155), (83, 81, 119, 120), (308, 89, 91, 295), (128, 129, 161, 160), (97, 95, 126, 127), (295, 91, 93, 294), (47, 45, 101, 102), (116, 115, 147, 148), (294, 93, 95, 293), (35, 97, 127, 33), (292, 97, 35, 303), (293, 95, 97, 292), (127, 126, 158, 159), (89, 87, 122, 123), (34, 36, 38, 40, 42, 44, 46, 48, 50, 52, 54, 56, 58, 60, 62, 64, 66, 68, 70, 72, 74, 76, 78, 80, 82, 84, 86, 88, 90, 92, 94, 96), (102, 101, 133, 134), (109, 108, 140, 141), (190, 189, 221, 222), (132, 131, 163, 164), (135, 134, 166, 167), (138, 137, 169, 170), (141, 140, 172, 173), (144, 143, 175, 176), (147, 146, 178, 179), (150, 149, 181, 182), (153, 152, 184, 185), (156, 155, 187, 188), (159, 158, 190, 191), (130, 128, 160, 162), (133, 132, 164, 165), (136, 135, 167, 168), (139, 138, 170, 171), (142, 141, 173, 174), (145, 144, 176, 177), (148, 147, 179, 180), (151, 150, 182, 183), (154, 153, 185, 186), (157, 156, 188, 189), (129, 159, 191, 161), (131, 130, 162, 163), (134, 133, 165, 166), (137, 136, 168, 169), (140, 139, 171, 172), (143, 142, 174, 175), (146, 145, 177, 178), (149, 148, 180, 181), (152, 151, 183, 184), (155, 154, 186, 187), (158, 157, 189, 190), (219, 218, 250, 251), (160, 161, 193, 192), (164, 163, 195, 196), (167, 166, 198, 199), (170, 169, 201, 202), (173, 172, 204, 205), (176, 175, 207, 208), (179, 178, 210, 211), (182, 181, 213, 214), (185, 184, 216, 217), (188, 187, 219, 220), (191, 190, 222, 223), (162, 160, 192, 194), (165, 164, 196, 197), (168, 167, 199, 200), (171, 170, 202, 203), (174, 173, 205, 206), (177, 176, 208, 209), (180, 179, 211, 212), (183, 182, 214, 215), (186, 185, 217, 218), (189, 188, 220, 221), (161, 191, 223, 193), (163, 162, 194, 195), (166, 165, 197, 198), (169, 168, 200, 201), (172, 171, 203, 204), (175, 174, 206, 207), (178, 177, 209, 210), (181, 180, 212, 213), (184, 183, 215, 216), (187, 186, 218, 219), (224, 225, 255, 254, 253, 252, 251, 250, 249, 248, 247, 246, 245, 244, 243, 242, 241, 240, 239, 238, 237, 236, 235, 234, 233, 232, 231, 230, 229, 228, 227, 226), (222, 221, 253, 254), (192, 193, 225, 224), (196, 195, 227, 228), (199, 198, 230, 231), (202, 201, 233, 234), (205, 204, 236, 237), (208, 207, 239, 240), (211, 210, 242, 243), (214, 213, 245, 246), (217, 216, 248, 249), (220, 219, 251, 252), (223, 222, 254, 255), (194, 192, 224, 226), (197, 196, 228, 229), (200, 199, 231, 232), (203, 202, 234, 235), (206, 205, 237, 238), (209, 208, 240, 241), (212, 211, 243, 244), (215, 214, 246, 247), (218, 217, 249, 250), (221, 220, 252, 253), (193, 223, 255, 225), (195, 194, 226, 227), (198, 197, 229, 230), (201, 200, 232, 233), (204, 203, 235, 236), (207, 206, 238, 239), (210, 209, 241, 242), (213, 212, 244, 245), (216, 215, 247, 248), (34, 256, 257, 36), (36, 257, 258, 38), (38, 258, 259, 40), (40, 259, 260, 42), (42, 260, 261, 44), (44, 261, 262, 46), (46, 262, 263, 48), (48, 263, 264, 50), (50, 264, 265, 52), (52, 265, 266, 54), (54, 266, 267, 56), (56, 267, 268, 58), (58, 268, 269, 60), (60, 269, 270, 62), (62, 270, 271, 64), (64, 271, 272, 66), (66, 272, 273, 68), (68, 273, 274, 70), (70, 274, 275, 72), (72, 275, 276, 74), (74, 276, 277, 76), (76, 277, 278, 78), (78, 278, 279, 80), (80, 279, 280, 82), (82, 280, 281, 84), (84, 281, 282, 86), (86, 282, 283, 88), (88, 283, 284, 90), (90, 284, 285, 92), (92, 285, 286, 94), (96, 287, 256, 34), (94, 286, 287, 96), (283, 308, 295, 284), (281, 310, 309, 282), (258, 301, 300, 259), (267, 288, 307, 268), (277, 298, 297, 278), (276, 299, 298, 277), (273, 314, 313, 274), (269, 306, 305, 270), (263, 316, 291, 264), (265, 290, 289, 266), (272, 315, 314, 273), (284, 295, 294, 285), (261, 318, 317, 262), (256, 303, 302, 257), (287, 292, 303, 256), (259, 300, 319, 260), (268, 307, 306, 269), (282, 309, 308, 283), (279, 296, 311, 280), (278, 297, 296, 279), (274, 313, 312, 275), (264, 291, 290, 265), (270, 305, 304, 271), (275, 312, 299, 276), (285, 294, 293, 286), (266, 289, 288, 267), (262, 317, 316, 263), (260, 319, 318, 261), (257, 302, 301, 258), (271, 304, 315, 272), (286, 293, 292, 287), (280, 311, 310, 281), (389, 388, 420, 421), (337, 335, 390, 391), (322, 323, 325, 324), (414, 413, 445, 446), (373, 371, 408, 409), (324, 325, 327, 326), (407, 406, 438, 439), (325, 323, 321, 320), (326, 327, 329, 328), (400, 399, 431, 432), (365, 363, 404, 405), (328, 329, 331, 330), (393, 392, 424, 425), (379, 377, 411, 412), (330, 331, 333, 332), (386, 320, 416, 418), (329, 327, 386, 387), (332, 333, 335, 334), (411, 410, 442, 443), (343, 341, 393, 394), (334, 335, 337, 336), (404, 403, 435, 436), (357, 355, 400, 401), (336, 337, 339, 338), (397, 396, 428, 429), (371, 369, 407, 408), (338, 339, 341, 340), (390, 389, 421, 422), (385, 383, 414, 415), (340, 341, 343, 342), (415, 414, 446, 447), (323, 385, 415, 321), (342, 343, 345, 344), (408, 407, 439, 440), (335, 333, 389, 390), (344, 345, 347, 346), (401, 400, 432, 433), (349, 347, 396, 397), (346, 347, 349, 348), (394, 393, 425, 426), (363, 361, 403, 404), (348, 349, 351, 350), (387, 386, 418, 419), (377, 375, 410, 411), (350, 351, 353, 352), (412, 411, 443, 444), (327, 325, 320, 386), (352, 353, 355, 354), (405, 404, 436, 437), (341, 339, 392, 393), (354, 355, 357, 356), (398, 397, 429, 430), (355, 353, 399, 400), (356, 357, 359, 358), (391, 390, 422, 423), (369, 367, 406, 407), (358, 359, 361, 360), (409, 408, 440, 441), (383, 381, 413, 414), (360, 361, 363, 362), (402, 401, 433, 434), (333, 331, 388, 389), (362, 363, 365, 364), (321, 415, 447, 417), (347, 345, 395, 396), (364, 365, 367, 366), (395, 394, 426, 427), (361, 359, 402, 403), (366, 367, 369, 368), (388, 387, 419, 420), (375, 373, 409, 410), (368, 369, 371, 370), (413, 412, 444, 445), (339, 337, 391, 392), (370, 371, 373, 372), (406, 405, 437, 438), (353, 351, 398, 399), (372, 373, 375, 374), (399, 398, 430, 431), (367, 365, 405, 406), (374, 375, 377, 376), (392, 391, 423, 424), (381, 379, 412, 413), (376, 377, 379, 378), (418, 416, 448, 450), (331, 329, 387, 388), (378, 379, 381, 380), (359, 357, 401, 402), (320, 321, 417, 416), (380, 381, 383, 382), (345, 343, 394, 395), (384, 385, 323, 322), (382, 383, 385, 384), (396, 395, 427, 428), (351, 349, 397, 398), (322, 324, 326, 328, 330, 332, 334, 336, 338, 340, 342, 344, 346, 348, 350, 352, 354, 356, 358, 360, 362, 364, 366, 368, 370, 372, 374, 376, 378, 380, 382, 384), (403, 402, 434, 435), (410, 409, 441, 442), (450, 448, 480, 482), (421, 420, 452, 453), (424, 423, 455, 456), (427, 426, 458, 459), (430, 429, 461, 462), (433, 432, 464, 465), (436, 435, 467, 468), (439, 438, 470, 471), (442, 441, 473, 474), (445, 444, 476, 477), (417, 447, 479, 449), (419, 418, 450, 451), (422, 421, 453, 454), (425, 424, 456, 457), (428, 427, 459, 460), (431, 430, 462, 463), (434, 433, 465, 466), (437, 436, 468, 469), (440, 439, 471, 472), (443, 442, 474, 475), (446, 445, 477, 478), (416, 417, 449, 448), (420, 419, 451, 452), (423, 422, 454, 455), (426, 425, 457, 458), (429, 428, 460, 461), (432, 431, 463, 464), (435, 434, 466, 467), (438, 437, 469, 470), (441, 440, 472, 473), (444, 443, 475, 476), (447, 446, 478, 479), (511, 510, 542, 543), (453, 452, 484, 485), (456, 455, 487, 488), (459, 458, 490, 491), (462, 461, 493, 494), (465, 464, 496, 497), (468, 467, 499, 500), (471, 470, 502, 503), (474, 473, 505, 506), (477, 476, 508, 509), (449, 479, 511, 481), (451, 450, 482, 483), (454, 453, 485, 486), (457, 456, 488, 489), (460, 459, 491, 492), (463, 462, 494, 495), (466, 465, 497, 498), (469, 468, 500, 501), (472, 471, 503, 504), (475, 474, 506, 507), (478, 477, 509, 510), (448, 449, 481, 480), (452, 451, 483, 484), (455, 454, 486, 487), (458, 457, 489, 490), (461, 460, 492, 493), (464, 463, 495, 496), (467, 466, 498, 499), (470, 469, 501, 502), (473, 472, 504, 505), (476, 475, 507, 508), (479, 478, 510, 511), (512, 513, 543, 542, 541, 540, 539, 538, 537, 536, 535, 534, 533, 532, 531, 530, 529, 528, 527, 526, 525, 524, 523, 522, 521, 520, 519, 518, 517, 516, 515, 514), (482, 480, 512, 514), (485, 484, 516, 517), (488, 487, 519, 520), (491, 490, 522, 523), (494, 493, 525, 526), (497, 496, 528, 529), (500, 499, 531, 532), (503, 502, 534, 535), (506, 505, 537, 538), (509, 508, 540, 541), (481, 511, 543, 513), (483, 482, 514, 515), (486, 485, 517, 518), (489, 488, 520, 521), (492, 491, 523, 524), (495, 494, 526, 527), (498, 497, 529, 530), (501, 500, 532, 533), (504, 503, 535, 536), (507, 506, 538, 539), (510, 509, 541, 542), (480, 481, 513, 512), (484, 483, 515, 516), (487, 486, 518, 519), (490, 489, 521, 522), (493, 492, 524, 525), (496, 495, 527, 528), (499, 498, 530, 531), (502, 501, 533, 534), (505, 504, 536, 537), (508, 507, 539, 540)])
me_cube_001.use_remesh_preserve_volume = False
me_cube_001.use_remesh_preserve_attributes = False
me_cube_001.use_mirror_vertex_groups = False
me_cube_001.update()
me_cube = bpy.data.meshes.new('Cube')
me_cube.from_pydata([(0.5389, 0.935, -3.201), (0.5389, -0.7411, -3.202), (-0.4294, -0.7411, -3.202), (-0.4294, 0.935, -3.201), (0.5553, 0.9656, 0.9847), (0.5553, -0.7678, 0.9771), (-0.4201, -0.7678, 0.9771), (-0.4201, 0.9656, 0.9847), (0.5723, 1.0, -1.703), (0.5723, -0.7946, -1.703), (-0.4608, -0.7946, -1.703), (-0.4608, 1.0, -1.703), (0.7272, 0.8855, 0.7592), (-0.5285, 0.8855, 0.7592), (-0.5285, 0.8855, 0.08004), (0.7272, 0.8855, 0.08004), (-0.4608, 1.0, 0.1804), (0.6544, -0.7946, 0.1804), (0.6544, 1.0, 0.1804), (-0.4608, -0.7946, 0.1804), (-0.4608, -0.7946, 0.08004), (0.6544, 1.0, 0.08004), (0.6544, -0.7946, 0.08004), (-0.4608, 1.0, 0.08004), (-0.4995, 1.016, -0.1561), (-0.4995, -0.8495, -0.1561), (0.6418, -0.8495, -0.1561), (0.6418, 1.016, -0.1561), (-0.5671, 0.8948, -1.559), (0.713, 0.8948, -1.559), (-0.5671, 0.8948, -0.1561), (0.713, 0.8948, -0.1561), (0.5723, 1.0, -0.04603), (0.5723, -0.7946, -0.04603), (-0.4608, -0.7946, -0.04603), (-0.4608, 1.0, -0.04603), (0.6544, 1.0, 0.7592), (-0.4608, 1.0, 0.7592), (0.6544, -0.7946, 0.7592), (-0.4608, -0.7946, 0.7592), (-0.4995, -0.8495, -1.559), (0.6418, 1.016, -1.559), (0.6418, -0.8495, -1.559), (-0.4995, 1.016, -1.559), (0.6348, 0.8855, -1.703), (-0.5285, 0.8855, -1.703), (-0.5285, 0.8855, -0.04603), (0.6348, 0.8855, -0.04603), (0.6544, 1.0, 0.8431), (0.6544, -0.7946, 0.8431), (-0.4608, -0.7946, 0.8431), (-0.4608, 1.0, 0.8431), (0.7272, 0.8855, 0.1804), (-0.5285, 0.8855, 0.1804), (0.5781, 1.0, 0.9215), (0.5781, -0.7946, 0.9215), (-0.4608, -0.7946, 0.9215), (-0.4608, 1.0, 0.9215), (0.5972, 0.8855, -3.201), (-0.4931, 0.8855, -3.201), (0.6156, 0.8855, 1.0), (-0.4826, 0.8855, 1.0), (-0.5285, 0.8855, 0.8431), (0.7272, 0.8855, 0.8431), (-0.5285, 0.8855, 0.9215), (0.6414, 0.8855, 0.9215), (-0.5285, -0.6795, -1.703), (-0.5671, -0.7274, -1.559), (-0.5671, -0.7274, -0.1561), (-0.4931, -0.6795, -3.201), (0.4459, 0.8855, 0.7592), (0.4459, 0.8855, 0.1804), (0.6414, -0.6795, 0.9215), (-0.5285, -0.6795, 0.1804), (0.713, -0.7274, -1.559), (0.713, -0.7274, -0.1561), (-0.4826, -0.6795, 1.0), (0.7272, -0.6795, 0.7592), (0.7272, -0.6795, 0.08004), (0.7272, -0.6795, 0.8431), (0.4459, -0.6795, 0.7592), (0.4459, -0.6795, 0.1804), (0.6348, -0.6795, -0.04603), (0.6348, -0.6795, -1.703), (0.6156, -0.6795, 1.0), (0.5972, -0.6795, -3.201), (-0.5285, -0.6795, 0.08004), (-0.5285, -0.6795, 0.7592), (0.7272, -0.6795, 0.1804), (-0.5285, -0.6795, -0.04603), (-0.5285, -0.6795, 0.9215), (-0.5285, -0.6795, 0.8431), (0.5723, 1.0, -3.095), (0.5723, -0.7946, -3.095), (-0.4608, -0.7946, -3.095), (-0.4608, 1.0, -3.095), (-0.5285, 0.8855, -3.095), (0.6348, 0.8855, -3.095), (0.6348, -0.6795, -3.095), (-0.5285, -0.6795, -3.095), (-0.4995, 1.016, -0.3589), (0.6418, -0.8495, -0.3589), (0.6418, 1.016, -0.3589), (-0.4995, -0.8495, -0.3589), (-0.5671, 0.8031, -0.3589), (0.713, 0.8031, -0.3589), (-0.5671, -0.7274, -0.3589), (0.713, -0.7274, -0.3589), (0.713, -0.7274, -1.289), (-0.5671, -0.7274, -1.289), (0.713, 0.8068, -1.289), (-0.5671, 0.8068, -1.289), (-0.4995, -0.8495, -0.4097), (0.6418, -0.8495, -0.4097), (-0.4995, 0.9283, -0.4097), (0.6418, 0.9283, -0.4097), (-0.4995, -0.8495, -1.289), (0.6418, 0.9283, -1.289), (0.6418, -0.8495, -1.289), (-0.4995, 0.9283, -1.289), (0.713, -0.7274, -1.35), (-0.5671, -0.7274, -1.35), (0.713, 0.8073, -1.35), (-0.5671, 0.8073, -1.35), (-0.4995, -0.8495, -1.35), (0.6418, 1.016, -1.35), (0.6418, -0.8495, -1.35), (-0.4995, 1.016, -1.35), (0.713, -0.7274, -0.4097), (0.713, 0.8068, -0.4097), (-0.5671, 0.8068, -0.4097), (-0.5671, -0.7274, -0.4097), (-0.4995, 0.9283, -0.8495), (0.6418, -0.8495, -0.8495), (0.6418, 0.9283, -0.8495), (-0.4995, -0.8495, -0.8495), (0.713, -0.7274, -0.8495), (0.713, 0.8068, -0.8495), (-0.5671, 0.8068, -0.8495), (-0.5671, -0.7274, -0.8495), (-0.5671, -0.7274, -0.6296), (-0.5671, 0.8068, -0.6296), (0.713, 0.8068, -0.6296), (0.713, -0.7274, -0.6296), (0.713, -0.7274, -1.179), (0.713, 0.8068, -1.179), (-0.5671, 0.8068, -1.179), (-0.5671, -0.7274, -1.179), (0.7272, -0.5763, 0.1804), (-0.5285, -0.5763, 0.08004), (0.6348, -0.5763, -1.703), (0.5972, -0.5763, -3.201), (-0.4995, 0.9283, -1.069), (0.6418, -0.8495, -1.069), (0.6418, 0.9283, -1.069), (-0.4995, -0.8495, -1.069), (-0.4995, -0.8495, -0.5197), (0.6418, 0.9283, -0.5197), (0.6418, -0.8495, -0.5197), (-0.4995, 0.9283, -0.5197), (0.713, -0.7274, -1.069), (0.713, 0.8068, -1.069), (-0.5671, 0.8068, -1.069), (-0.5671, -0.7274, -1.069), (-0.4995, 0.9283, -0.9594), (-0.4995, -0.8495, -0.9594), (0.6418, -0.8495, -0.9594), (0.6418, 0.9283, -0.9594), (-0.4995, -0.8495, -0.6296), (0.6418, 0.9283, -0.6296), (0.6418, -0.8495, -0.6296), (-0.4995, 0.9283, -0.6296), (0.713, -0.6264, -0.3589), (-0.5671, -0.6264, -0.3589), (0.6348, -0.5763, -3.095), (-0.5285, -0.5763, -3.095), (0.713, -0.6262, -0.7395), (-0.5671, -0.6262, -0.7395), (-0.5671, -0.6262, -0.6296), (0.713, -0.6262, -0.6296), (-0.5671, -0.6262, -1.069), (0.713, -0.6262, -1.069), (-0.5671, -0.6262, -0.5197), (0.713, -0.6262, -0.5197), (0.6156, -0.5763, 1.0), (0.6348, -0.5763, -0.04603), (0.7272, -0.5763, 0.7592), (0.7272, -0.5763, 0.8431), (-0.4995, -0.8495, -0.7395), (0.6418, -0.8495, -0.7395), (-0.4995, 0.9283, -0.7395), (0.6418, 0.9283, -0.7395), (0.7272, -0.5763, 0.08004), (-0.4826, -0.5763, 1.0), (-0.5285, -0.5763, 0.1804), (0.713, -0.6204, -0.1561), (-0.5671, 0.8068, -0.9594), (0.713, 0.8068, -0.9594), (-0.5671, -0.7274, -0.9594), (0.713, -0.7274, -0.9594), (0.713, -0.7274, -0.5197), (0.713, 0.8068, -0.5197), (-0.5671, 0.8068, -0.5197), (-0.5671, -0.7274, -0.5197), (-0.5671, -0.6262, -0.8495), (0.713, -0.6262, -0.8495), (0.713, -0.6262, -1.289), (-0.5671, -0.6262, -1.289), (-0.5671, -0.6261, -1.35), (0.713, -0.6261, -1.35), (-0.5671, -0.6262, -0.4097), (0.713, -0.6262, -0.4097), (0.4459, -0.5763, 0.7592), (0.4459, -0.5763, 0.1804), (-0.5285, -0.5763, -1.703), (-0.5671, -0.6204, -0.1561), (-0.5671, 0.8068, -0.7395), (0.713, -0.7274, -0.7395), (0.713, 0.8068, -0.7395), (-0.5671, -0.7274, -0.7395), (-0.4995, 0.9283, -1.179), (0.6418, -0.8495, -1.179), (0.6418, 0.9283, -1.179), (-0.4995, -0.8495, -1.179), (-0.5671, -0.6262, -1.179), (0.713, -0.6262, -1.179), (0.713, -0.6262, -0.9594), (-0.5671, -0.6262, -0.9594), (-0.4931, -0.5763, -3.201), (-0.5671, -0.6204, -1.559), (0.6414, -0.5763, 0.9215), (0.713, -0.6204, -1.559), (-0.5285, -0.5763, 0.8431), (-0.5285, -0.5763, 0.9215), (-0.5285, -0.5763, 0.7592), (-0.5285, -0.5763, -0.04603), (-0.5671, 0.7152, -0.9594), (0.713, 0.7152, -0.6296), (0.713, 0.7152, -0.7395), (0.6348, 0.792, -3.095), (0.713, 0.7152, -0.4097), (-0.5671, 0.7152, -0.6296), (-0.5671, 0.7152, -1.069), (-0.5671, 0.7152, -0.5197), (0.713, 0.7152, -0.8495), (0.713, 0.7152, -1.289), (-0.5671, 0.7152, -0.8495), (-0.5671, 0.7152, -1.289), (0.6004, 0.7052, -0.6337), (0.6004, 0.7052, -0.742), (0.6004, 0.7052, -0.8503), (0.6004, 0.7052, -1.283), (0.6004, -0.6162, -0.8503), (0.6004, -0.6162, -1.283), (0.6004, -0.6162, -1.175), (0.6004, -0.6162, -0.9586), (0.713, 0.7152, -0.5197), (0.713, 0.7152, -1.069), (-0.5671, 0.7152, -1.179), (0.713, 0.7117, -0.3589), (-0.5285, 0.792, 0.8431), (-0.5285, 0.792, 0.9215), (-0.5285, 0.792, 0.7592), (-0.5285, 0.792, -0.04603), (0.7272, 0.792, 0.08004), (-0.4826, 0.792, 1.0), (-0.5285, 0.792, 0.1804), (0.713, 0.798, -0.1561), (-0.5671, 0.7156, -1.35), (-0.5671, 0.7152, -0.4097), (-0.5671, 0.7117, -0.3589), (-0.5285, 0.792, -3.095), (0.6156, 0.792, 1.0), (0.6348, 0.792, -0.04603), (0.7272, 0.792, 0.7592), (0.7272, 0.792, 0.8431), (0.7272, 0.792, 0.1804), (-0.5285, 0.792, 0.08004), (0.6348, 0.792, -1.703), (0.5972, 0.792, -3.201), (-0.5671, 0.798, -0.1561), (-0.5285, 0.792, -1.703), (0.4459, 0.792, 0.1804), (0.4459, 0.792, 0.7592), (0.713, 0.798, -1.559), (0.6414, 0.792, 0.9215), (-0.5671, 0.798, -1.559), (-0.4931, 0.792, -3.201), (0.713, 0.7152, -1.179), (0.713, 0.7152, -0.9594), (-0.5671, 0.7152, -0.7395), (0.713, 0.7156, -1.35), (0.6004, 0.7052, -0.5254), (0.6004, 0.7052, -1.067), (0.6004, 0.7052, -1.175), (0.6004, 0.7052, -0.9586), (0.6004, -0.6162, -0.5254), (0.6004, -0.6162, -1.067), (0.6004, -0.6162, -0.6337), (0.6004, -0.6162, -0.742)], [], [(85, 1, 2, 69), (84, 76, 6, 5), (72, 84, 5, 55), (55, 5, 6, 56), (64, 61, 7, 57), (92, 0, 3, 95), (98, 83, 9, 93), (93, 9, 10, 94), (96, 45, 11, 95), (41, 8, 11, 43), (75, 82, 33, 26), (77, 79, 49, 38), (101, 26, 25, 103), (107, 75, 26, 101), (21, 32, 35, 23), (104, 30, 24, 100), (26, 33, 34, 25), (32, 27, 24, 35), (4, 54, 57, 7), (13, 62, 51, 37), (125, 41, 43, 127), (30, 46, 35, 24), (54, 48, 51, 57), (9, 42, 40, 10), (83, 74, 42, 9), (45, 28, 43, 11), (79, 72, 55, 49), (27, 32, 47, 31), (49, 55, 56, 50), (38, 49, 50, 39), (82, 78, 22, 33), (46, 14, 23, 35), (18, 21, 23, 16), (33, 22, 20, 34), (62, 64, 57, 51), (14, 53, 16, 23), (0, 58, 59, 3), (88, 77, 38, 17), (92, 8, 44, 97), (53, 13, 37, 16), (17, 38, 39, 19), (48, 36, 37, 51), (54, 4, 60, 65), (36, 18, 16, 37), (78, 88, 17, 22), (22, 17, 19, 20), (4, 7, 61, 60), (271, 281, 45, 96), (36, 48, 63, 12), (261, 265, 61, 64), (102, 27, 31, 105), (270, 280, 30, 104), (262, 260, 62, 13), (280, 263, 46, 30), (8, 41, 29, 44), (281, 286, 28, 45), (48, 54, 65, 63), (32, 21, 15, 47), (263, 277, 14, 46), (260, 261, 64, 62), (277, 266, 53, 14), (18, 36, 12, 52), (266, 262, 13, 53), (21, 18, 52, 15), (10, 40, 67, 66), (39, 50, 91, 87), (174, 150, 83, 98), (185, 192, 78, 82), (50, 56, 90, 91), (184, 193, 76, 84), (230, 184, 84, 72), (25, 34, 89, 68), (94, 10, 66, 99), (19, 39, 87, 73), (20, 19, 73, 86), (56, 6, 76, 90), (103, 25, 68, 106), (150, 231, 74, 83), (172, 195, 75, 107), (187, 230, 72, 79), (192, 148, 88, 78), (151, 85, 69, 228), (195, 185, 82, 75), (213, 212, 80, 81), (276, 52, 71, 282), (34, 20, 86, 89), (186, 187, 79, 77), (77, 88, 81, 80), (52, 12, 70, 71), (186, 77, 80, 212), (8, 92, 95, 11), (85, 98, 93, 1), (1, 93, 94, 2), (59, 96, 95, 3), (0, 92, 97, 58), (287, 271, 96, 59), (151, 174, 98, 85), (2, 94, 99, 69), (113, 101, 103, 112), (128, 107, 101, 113), (130, 104, 100, 114), (27, 102, 100, 24), (115, 102, 105, 129), (269, 270, 104, 130), (112, 103, 106, 131), (211, 172, 107, 128), (102, 115, 114, 100), (286, 268, 123, 28), (158, 113, 112, 156), (183, 211, 128, 200), (123, 111, 119, 127), (243, 269, 130, 202), (117, 125, 127, 119), (209, 206, 108, 120), (231, 209, 120, 74), (40, 124, 121, 67), (42, 126, 124, 40), (41, 125, 122, 29), (28, 123, 127, 43), (74, 120, 126, 42), (200, 128, 113, 158), (157, 115, 129, 201), (268, 247, 111, 123), (156, 112, 131, 203), (202, 130, 114, 159), (222, 117, 119, 220), (125, 117, 110, 122), (126, 118, 116, 124), (124, 116, 109, 121), (120, 108, 118, 126), (166, 133, 135, 165), (226, 205, 136, 199), (236, 246, 138, 196), (199, 136, 133, 166), (167, 134, 137, 197), (165, 135, 139, 198), (196, 138, 132, 164), (191, 134, 132, 190), (176, 179, 143, 217), (221, 153, 155, 223), (133, 189, 188, 135), (241, 243, 202, 141), (258, 242, 162, 146), (225, 181, 160, 144), (205, 176, 217, 136), (223, 155, 163, 147), (216, 141, 171, 190), (189, 170, 168, 188), (191, 169, 142, 218), (290, 241, 141, 216), (217, 143, 170, 189), (188, 168, 140, 219), (157, 169, 171, 159), (167, 154, 152, 164), (144, 160, 153, 221), (141, 202, 159, 171), (146, 162, 152, 220), (222, 154, 161, 145), (143, 200, 158, 170), (153, 166, 165, 155), (89, 86, 149, 235), (170, 158, 156, 168), (138, 216, 190, 132), (179, 183, 200, 143), (169, 157, 201, 142), (136, 217, 189, 133), (168, 156, 203, 140), (115, 157, 159, 114), (242, 236, 196, 162), (272, 265, 193, 184), (108, 144, 221, 118), (87, 91, 232, 234), (135, 188, 219, 139), (155, 165, 198, 163), (239, 278, 150, 174), (246, 290, 216, 138), (134, 191, 218, 137), (169, 191, 190, 171), (181, 226, 199, 160), (99, 66, 214, 175), (154, 222, 220, 152), (134, 167, 164, 132), (162, 196, 164, 152), (285, 272, 184, 230), (154, 167, 197, 161), (160, 199, 166, 153), (206, 225, 144, 108), (116, 223, 147, 109), (118, 221, 223, 116), (91, 90, 233, 232), (117, 222, 145, 110), (247, 258, 146, 111), (106, 68, 215, 173), (111, 146, 220, 119), (278, 284, 231, 150), (273, 264, 192, 185), (86, 73, 194, 149), (73, 87, 234, 194), (68, 89, 235, 215), (90, 76, 193, 233), (66, 67, 229, 214), (259, 267, 195, 172), (275, 285, 230, 187), (264, 276, 148, 192), (279, 151, 228, 287), (267, 273, 185, 195), (282, 283, 212, 213), (88, 148, 213, 81), (274, 275, 187, 186), (274, 186, 212, 283), (69, 99, 175, 228), (279, 239, 174, 151), (131, 106, 173, 210), (240, 259, 172, 211), (67, 121, 208, 229), (256, 240, 211, 183), (203, 131, 210, 182), (291, 245, 206, 209), (284, 291, 209, 231), (121, 109, 207, 208), (289, 244, 205, 226), (198, 139, 204, 227), (238, 237, 179, 176), (140, 203, 182, 178), (147, 163, 180, 224), (288, 257, 181, 225), (245, 288, 294, 251), (219, 140, 178, 177), (183, 179, 298, 296), (163, 198, 227, 180), (139, 219, 177, 204), (238, 176, 299, 249), (288, 225, 254, 294), (109, 147, 224, 207), (226, 181, 297, 255), (60, 61, 265, 272), (148, 276, 282, 213), (105, 31, 267, 259), (149, 194, 266, 277), (178, 182, 243, 241), (47, 15, 264, 273), (58, 97, 239, 279), (197, 137, 244, 289), (227, 204, 246, 236), (229, 208, 268, 286), (232, 233, 261, 260), (206, 245, 251, 253), (180, 227, 236, 242), (122, 110, 245, 291), (110, 145, 288, 245), (218, 142, 237, 238), (228, 175, 271, 287), (182, 210, 269, 243), (44, 29, 284, 278), (97, 44, 278, 239), (214, 229, 286, 281), (204, 177, 290, 246), (210, 173, 270, 269), (237, 256, 292, 248), (173, 215, 280, 270), (58, 279, 287, 59), (161, 197, 289, 257), (207, 224, 258, 247), (137, 218, 238, 244), (71, 70, 283, 282), (235, 149, 277, 263), (244, 238, 249, 250), (251, 294, 254, 253), (201, 129, 240, 256), (234, 232, 260, 262), (142, 201, 256, 237), (63, 65, 285, 275), (31, 47, 273, 267), (215, 235, 263, 280), (175, 214, 281, 271), (29, 122, 291, 284), (145, 161, 257, 288), (233, 193, 265, 261), (176, 205, 252, 299), (12, 274, 283, 70), (205, 244, 250, 252), (194, 234, 262, 266), (208, 207, 247, 268), (177, 178, 241, 290), (224, 180, 242, 258), (15, 52, 276, 264), (12, 63, 275, 274), (65, 60, 272, 285), (129, 105, 259, 240), (225, 206, 253, 254), (179, 237, 248, 298), (293, 295, 255, 297), (248, 292, 296, 298), (256, 183, 296, 292), (257, 289, 295, 293), (181, 257, 293, 297), (250, 249, 299, 252), (289, 226, 255, 295)])
me_cube.materials.append(mat_material)
me_cube.use_remesh_preserve_volume = False
me_cube.use_remesh_preserve_attributes = False
me_cube.use_mirror_vertex_groups = False
me_cube.update()

# ---- objects
ob_cube_003 = bpy.data.objects.new('Cube.003', me_cube_003)
ob_cube_002 = bpy.data.objects.new('Cube.002', me_cube_002)
ob_cube_001 = bpy.data.objects.new('Cube.001', me_cube_001)
ob_cube = bpy.data.objects.new('Cube', me_cube)
ob_lamp = bpy.data.objects.new('Lamp', light_lamp)
ob_camera = bpy.data.objects.new('Camera', cam_camera)

# ---- transforms, parenting, visibility, modifiers, constraints
ob_cube_003.location = (0.5875, -0.3662, -1.939)
ob_cube_003.rotation_euler = (0.0, -0.0, -1.571)
ob_cube_003.scale = (0.1629, 0.1066, 0.1122)
ob_cube_003.lineart.crease_threshold = 0.0
ob_cube_002.location = (0.275, 0.0917, 0.4688)
ob_cube_002.scale = (0.4028, 0.8204, 0.3009)
ob_cube_002.lineart.crease_threshold = 0.0
ob_cube_001.location = (0.07491, 0.7544, -0.8478)
ob_cube_001.scale = (0.5141, 0.4451, 0.4686)
ob_cube_001.lineart.crease_threshold = 0.0
ob_cube.location = (0.0, 0.0, 0.0)
ob_cube.lock_rotations_4d = False
ob_cube.empty_display_type = 'ARROWS'
ob_cube.lineart.crease_threshold = 0.0
ob_lamp.location = (4.076, 1.005, 5.904)
ob_lamp.rotation_euler = (0.6503, 0.05522, 1.866)
ob_lamp.lock_rotations_4d = False
ob_lamp.empty_display_type = 'ARROWS'
ob_lamp.color = (0.0, 0.0, 0.0, 0.0)
ob_lamp.lineart.crease_threshold = 0.0
ob_camera.location = (7.481, -6.508, 5.344)
ob_camera.rotation_euler = (1.109, 0.01082, 0.8149)
ob_camera.lock_rotations_4d = False
ob_camera.empty_display_type = 'ARROWS'
ob_camera.color = (0.0, 0.0, 0.0, 0.0)
ob_camera.display_type = 'WIRE'
ob_camera.lineart.crease_threshold = 0.0

# ---- collection membership
col_collection_1.objects.link(ob_cube_003)
col_collection_1.objects.link(ob_cube_002)
col_collection_1.objects.link(ob_cube_001)
col_collection_1.objects.link(ob_cube)
col_collection_1.objects.link(ob_lamp)
col_collection_1.objects.link(ob_camera)

# ---- scene / render settings (as saved in the file)
scene.camera = ob_camera
scene.frame_start = 1; scene.frame_end = 250; scene.frame_set(1)
scene.render.engine = 'BLENDER_EEVEE_NEXT'
scene.render.image_settings.color_mode = 'RGB'
scene.render.image_settings.compression = 90
scene.render.resolution_percentage = 50
scene.render.dither_intensity = 0.0
scene.render.bake_margin = 2
scene.render.bake_bias = 0.0
scene.cycles.use_denoising = False
scene.cycles.samples = 10
scene.cycles.sampling_pattern = 'TABULATED_SOBOL'
scene.cycles.light_sampling_threshold = 0.0
scene.cycles.use_adaptive_sampling = False
scene.cycles.use_light_tree = False
scene.cycles.blur_glossy = 0.0
scene.cycles.volume_bounces = 1
scene.cycles.pixel_filter_type = 'GAUSSIAN'
scene.cycles.sample_clamp_indirect = 0.0
scene.view_settings.view_transform = 'Standard'
bpy.context.view_layer.update()
